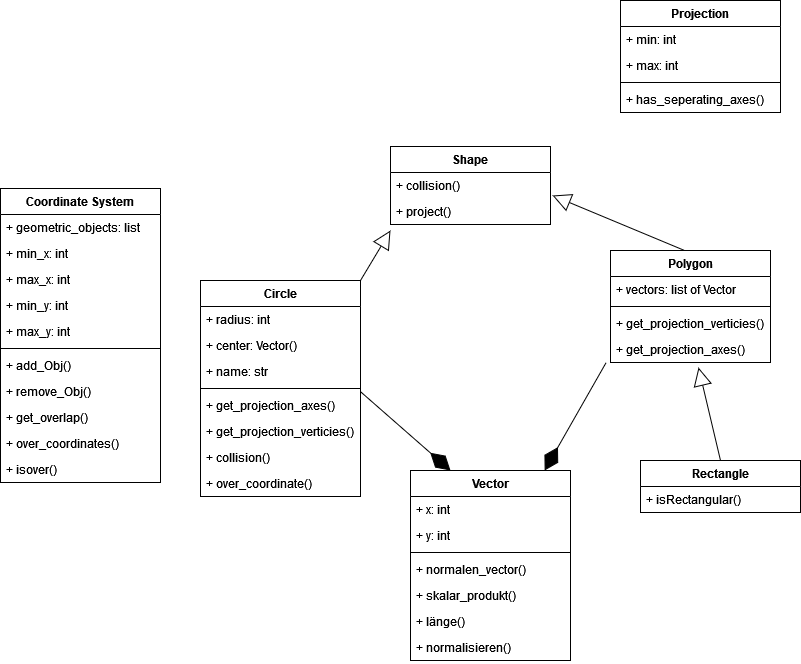

The diagram above was exported from draw.io. Its source (the exported page's mxGraphModel, read from the mxfile embedded in the PNG):
<mxGraphModel dx="993" dy="488" grid="1" gridSize="10" guides="1" tooltips="1" connect="1" arrows="1" fold="1" page="1" pageScale="1" pageWidth="850" pageHeight="1100" math="0" shadow="0">
  <root>
    <mxCell id="0" />
    <mxCell id="1" parent="0" />
    <mxCell id="L7t41R3XYdIc8wq55lKc-19" value="Vector" style="swimlane;fontStyle=1;align=center;verticalAlign=top;childLayout=stackLayout;horizontal=1;startSize=26;horizontalStack=0;resizeParent=1;resizeParentMax=0;resizeLast=0;collapsible=1;marginBottom=0;" vertex="1" parent="1">
      <mxGeometry x="440" y="490" width="160" height="190" as="geometry" />
    </mxCell>
    <mxCell id="L7t41R3XYdIc8wq55lKc-20" value="+ x: int" style="text;strokeColor=none;fillColor=none;align=left;verticalAlign=top;spacingLeft=4;spacingRight=4;overflow=hidden;rotatable=0;points=[[0,0.5],[1,0.5]];portConstraint=eastwest;" vertex="1" parent="L7t41R3XYdIc8wq55lKc-19">
      <mxGeometry y="26" width="160" height="26" as="geometry" />
    </mxCell>
    <mxCell id="L7t41R3XYdIc8wq55lKc-22" value="+ y: int" style="text;strokeColor=none;fillColor=none;align=left;verticalAlign=top;spacingLeft=4;spacingRight=4;overflow=hidden;rotatable=0;points=[[0,0.5],[1,0.5]];portConstraint=eastwest;" vertex="1" parent="L7t41R3XYdIc8wq55lKc-19">
      <mxGeometry y="52" width="160" height="26" as="geometry" />
    </mxCell>
    <mxCell id="L7t41R3XYdIc8wq55lKc-21" value="" style="line;strokeWidth=1;fillColor=none;align=left;verticalAlign=middle;spacingTop=-1;spacingLeft=3;spacingRight=3;rotatable=0;labelPosition=right;points=[];portConstraint=eastwest;strokeColor=inherit;" vertex="1" parent="L7t41R3XYdIc8wq55lKc-19">
      <mxGeometry y="78" width="160" height="8" as="geometry" />
    </mxCell>
    <mxCell id="L7t41R3XYdIc8wq55lKc-67" value="+ normalen_vector()&#10;" style="text;strokeColor=none;fillColor=none;align=left;verticalAlign=top;spacingLeft=4;spacingRight=4;overflow=hidden;rotatable=0;points=[[0,0.5],[1,0.5]];portConstraint=eastwest;" vertex="1" parent="L7t41R3XYdIc8wq55lKc-19">
      <mxGeometry y="86" width="160" height="26" as="geometry" />
    </mxCell>
    <mxCell id="L7t41R3XYdIc8wq55lKc-70" value="+ skalar_produkt()" style="text;strokeColor=none;fillColor=none;align=left;verticalAlign=top;spacingLeft=4;spacingRight=4;overflow=hidden;rotatable=0;points=[[0,0.5],[1,0.5]];portConstraint=eastwest;" vertex="1" parent="L7t41R3XYdIc8wq55lKc-19">
      <mxGeometry y="112" width="160" height="26" as="geometry" />
    </mxCell>
    <mxCell id="L7t41R3XYdIc8wq55lKc-71" value="+ länge()" style="text;strokeColor=none;fillColor=none;align=left;verticalAlign=top;spacingLeft=4;spacingRight=4;overflow=hidden;rotatable=0;points=[[0,0.5],[1,0.5]];portConstraint=eastwest;" vertex="1" parent="L7t41R3XYdIc8wq55lKc-19">
      <mxGeometry y="138" width="160" height="26" as="geometry" />
    </mxCell>
    <mxCell id="L7t41R3XYdIc8wq55lKc-72" value="+ normalisieren()" style="text;strokeColor=none;fillColor=none;align=left;verticalAlign=top;spacingLeft=4;spacingRight=4;overflow=hidden;rotatable=0;points=[[0,0.5],[1,0.5]];portConstraint=eastwest;" vertex="1" parent="L7t41R3XYdIc8wq55lKc-19">
      <mxGeometry y="164" width="160" height="26" as="geometry" />
    </mxCell>
    <mxCell id="L7t41R3XYdIc8wq55lKc-23" value="Coordinate System" style="swimlane;fontStyle=1;align=center;verticalAlign=top;childLayout=stackLayout;horizontal=1;startSize=26;horizontalStack=0;resizeParent=1;resizeParentMax=0;resizeLast=0;collapsible=1;marginBottom=0;" vertex="1" parent="1">
      <mxGeometry x="30" y="208" width="160" height="294" as="geometry" />
    </mxCell>
    <mxCell id="L7t41R3XYdIc8wq55lKc-24" value="+ geometric_objects: list" style="text;strokeColor=none;fillColor=none;align=left;verticalAlign=top;spacingLeft=4;spacingRight=4;overflow=hidden;rotatable=0;points=[[0,0.5],[1,0.5]];portConstraint=eastwest;" vertex="1" parent="L7t41R3XYdIc8wq55lKc-23">
      <mxGeometry y="26" width="160" height="26" as="geometry" />
    </mxCell>
    <mxCell id="L7t41R3XYdIc8wq55lKc-26" value="+ min_x: int" style="text;strokeColor=none;fillColor=none;align=left;verticalAlign=top;spacingLeft=4;spacingRight=4;overflow=hidden;rotatable=0;points=[[0,0.5],[1,0.5]];portConstraint=eastwest;" vertex="1" parent="L7t41R3XYdIc8wq55lKc-23">
      <mxGeometry y="52" width="160" height="26" as="geometry" />
    </mxCell>
    <mxCell id="L7t41R3XYdIc8wq55lKc-90" value="+ max_x: int" style="text;strokeColor=none;fillColor=none;align=left;verticalAlign=top;spacingLeft=4;spacingRight=4;overflow=hidden;rotatable=0;points=[[0,0.5],[1,0.5]];portConstraint=eastwest;" vertex="1" parent="L7t41R3XYdIc8wq55lKc-23">
      <mxGeometry y="78" width="160" height="26" as="geometry" />
    </mxCell>
    <mxCell id="L7t41R3XYdIc8wq55lKc-92" value="+ min_y: int" style="text;strokeColor=none;fillColor=none;align=left;verticalAlign=top;spacingLeft=4;spacingRight=4;overflow=hidden;rotatable=0;points=[[0,0.5],[1,0.5]];portConstraint=eastwest;" vertex="1" parent="L7t41R3XYdIc8wq55lKc-23">
      <mxGeometry y="104" width="160" height="26" as="geometry" />
    </mxCell>
    <mxCell id="L7t41R3XYdIc8wq55lKc-94" value="+ max_y: int" style="text;strokeColor=none;fillColor=none;align=left;verticalAlign=top;spacingLeft=4;spacingRight=4;overflow=hidden;rotatable=0;points=[[0,0.5],[1,0.5]];portConstraint=eastwest;" vertex="1" parent="L7t41R3XYdIc8wq55lKc-23">
      <mxGeometry y="130" width="160" height="26" as="geometry" />
    </mxCell>
    <mxCell id="L7t41R3XYdIc8wq55lKc-25" value="" style="line;strokeWidth=1;fillColor=none;align=left;verticalAlign=middle;spacingTop=-1;spacingLeft=3;spacingRight=3;rotatable=0;labelPosition=right;points=[];portConstraint=eastwest;strokeColor=inherit;" vertex="1" parent="L7t41R3XYdIc8wq55lKc-23">
      <mxGeometry y="156" width="160" height="8" as="geometry" />
    </mxCell>
    <mxCell id="L7t41R3XYdIc8wq55lKc-95" value="+ add_Obj()" style="text;strokeColor=none;fillColor=none;align=left;verticalAlign=top;spacingLeft=4;spacingRight=4;overflow=hidden;rotatable=0;points=[[0,0.5],[1,0.5]];portConstraint=eastwest;" vertex="1" parent="L7t41R3XYdIc8wq55lKc-23">
      <mxGeometry y="164" width="160" height="26" as="geometry" />
    </mxCell>
    <mxCell id="L7t41R3XYdIc8wq55lKc-96" value="+ remove_Obj()" style="text;strokeColor=none;fillColor=none;align=left;verticalAlign=top;spacingLeft=4;spacingRight=4;overflow=hidden;rotatable=0;points=[[0,0.5],[1,0.5]];portConstraint=eastwest;" vertex="1" parent="L7t41R3XYdIc8wq55lKc-23">
      <mxGeometry y="190" width="160" height="26" as="geometry" />
    </mxCell>
    <mxCell id="L7t41R3XYdIc8wq55lKc-97" value="+ get_overlap()" style="text;strokeColor=none;fillColor=none;align=left;verticalAlign=top;spacingLeft=4;spacingRight=4;overflow=hidden;rotatable=0;points=[[0,0.5],[1,0.5]];portConstraint=eastwest;" vertex="1" parent="L7t41R3XYdIc8wq55lKc-23">
      <mxGeometry y="216" width="160" height="26" as="geometry" />
    </mxCell>
    <mxCell id="L7t41R3XYdIc8wq55lKc-98" value="+ over_coordinates()" style="text;strokeColor=none;fillColor=none;align=left;verticalAlign=top;spacingLeft=4;spacingRight=4;overflow=hidden;rotatable=0;points=[[0,0.5],[1,0.5]];portConstraint=eastwest;" vertex="1" parent="L7t41R3XYdIc8wq55lKc-23">
      <mxGeometry y="242" width="160" height="26" as="geometry" />
    </mxCell>
    <mxCell id="L7t41R3XYdIc8wq55lKc-99" value="+ isover()" style="text;strokeColor=none;fillColor=none;align=left;verticalAlign=top;spacingLeft=4;spacingRight=4;overflow=hidden;rotatable=0;points=[[0,0.5],[1,0.5]];portConstraint=eastwest;" vertex="1" parent="L7t41R3XYdIc8wq55lKc-23">
      <mxGeometry y="268" width="160" height="26" as="geometry" />
    </mxCell>
    <mxCell id="L7t41R3XYdIc8wq55lKc-27" value="Shape" style="swimlane;fontStyle=1;align=center;verticalAlign=top;childLayout=stackLayout;horizontal=1;startSize=26;horizontalStack=0;resizeParent=1;resizeParentMax=0;resizeLast=0;collapsible=1;marginBottom=0;" vertex="1" parent="1">
      <mxGeometry x="420" y="166" width="160" height="78" as="geometry" />
    </mxCell>
    <mxCell id="L7t41R3XYdIc8wq55lKc-30" value="+ collision()" style="text;strokeColor=none;fillColor=none;align=left;verticalAlign=top;spacingLeft=4;spacingRight=4;overflow=hidden;rotatable=0;points=[[0,0.5],[1,0.5]];portConstraint=eastwest;" vertex="1" parent="L7t41R3XYdIc8wq55lKc-27">
      <mxGeometry y="26" width="160" height="26" as="geometry" />
    </mxCell>
    <mxCell id="L7t41R3XYdIc8wq55lKc-88" value="+ project()" style="text;strokeColor=none;fillColor=none;align=left;verticalAlign=top;spacingLeft=4;spacingRight=4;overflow=hidden;rotatable=0;points=[[0,0.5],[1,0.5]];portConstraint=eastwest;" vertex="1" parent="L7t41R3XYdIc8wq55lKc-27">
      <mxGeometry y="52" width="160" height="26" as="geometry" />
    </mxCell>
    <mxCell id="L7t41R3XYdIc8wq55lKc-31" value="Polygon" style="swimlane;fontStyle=1;align=center;verticalAlign=top;childLayout=stackLayout;horizontal=1;startSize=26;horizontalStack=0;resizeParent=1;resizeParentMax=0;resizeLast=0;collapsible=1;marginBottom=0;" vertex="1" parent="1">
      <mxGeometry x="640" y="270" width="160" height="112" as="geometry" />
    </mxCell>
    <mxCell id="L7t41R3XYdIc8wq55lKc-32" value="+ vectors: list of Vector" style="text;strokeColor=none;fillColor=none;align=left;verticalAlign=top;spacingLeft=4;spacingRight=4;overflow=hidden;rotatable=0;points=[[0,0.5],[1,0.5]];portConstraint=eastwest;" vertex="1" parent="L7t41R3XYdIc8wq55lKc-31">
      <mxGeometry y="26" width="160" height="26" as="geometry" />
    </mxCell>
    <mxCell id="L7t41R3XYdIc8wq55lKc-33" value="" style="line;strokeWidth=1;fillColor=none;align=left;verticalAlign=middle;spacingTop=-1;spacingLeft=3;spacingRight=3;rotatable=0;labelPosition=right;points=[];portConstraint=eastwest;strokeColor=inherit;" vertex="1" parent="L7t41R3XYdIc8wq55lKc-31">
      <mxGeometry y="52" width="160" height="8" as="geometry" />
    </mxCell>
    <mxCell id="L7t41R3XYdIc8wq55lKc-34" value="+ get_projection_verticies()" style="text;strokeColor=none;fillColor=none;align=left;verticalAlign=top;spacingLeft=4;spacingRight=4;overflow=hidden;rotatable=0;points=[[0,0.5],[1,0.5]];portConstraint=eastwest;" vertex="1" parent="L7t41R3XYdIc8wq55lKc-31">
      <mxGeometry y="60" width="160" height="26" as="geometry" />
    </mxCell>
    <mxCell id="L7t41R3XYdIc8wq55lKc-82" value="+ get_projection_axes()" style="text;strokeColor=none;fillColor=none;align=left;verticalAlign=top;spacingLeft=4;spacingRight=4;overflow=hidden;rotatable=0;points=[[0,0.5],[1,0.5]];portConstraint=eastwest;" vertex="1" parent="L7t41R3XYdIc8wq55lKc-31">
      <mxGeometry y="86" width="160" height="26" as="geometry" />
    </mxCell>
    <mxCell id="L7t41R3XYdIc8wq55lKc-35" value="Rectangle" style="swimlane;fontStyle=1;align=center;verticalAlign=top;childLayout=stackLayout;horizontal=1;startSize=26;horizontalStack=0;resizeParent=1;resizeParentMax=0;resizeLast=0;collapsible=1;marginBottom=0;" vertex="1" parent="1">
      <mxGeometry x="670" y="480" width="160" height="52" as="geometry" />
    </mxCell>
    <mxCell id="L7t41R3XYdIc8wq55lKc-38" value="+ isRectangular()" style="text;strokeColor=none;fillColor=none;align=left;verticalAlign=top;spacingLeft=4;spacingRight=4;overflow=hidden;rotatable=0;points=[[0,0.5],[1,0.5]];portConstraint=eastwest;" vertex="1" parent="L7t41R3XYdIc8wq55lKc-35">
      <mxGeometry y="26" width="160" height="26" as="geometry" />
    </mxCell>
    <mxCell id="L7t41R3XYdIc8wq55lKc-39" value="Circle" style="swimlane;fontStyle=1;align=center;verticalAlign=top;childLayout=stackLayout;horizontal=1;startSize=26;horizontalStack=0;resizeParent=1;resizeParentMax=0;resizeLast=0;collapsible=1;marginBottom=0;" vertex="1" parent="1">
      <mxGeometry x="230" y="300" width="160" height="216" as="geometry" />
    </mxCell>
    <mxCell id="L7t41R3XYdIc8wq55lKc-73" value="+ radius: int" style="text;strokeColor=none;fillColor=none;align=left;verticalAlign=top;spacingLeft=4;spacingRight=4;overflow=hidden;rotatable=0;points=[[0,0.5],[1,0.5]];portConstraint=eastwest;" vertex="1" parent="L7t41R3XYdIc8wq55lKc-39">
      <mxGeometry y="26" width="160" height="26" as="geometry" />
    </mxCell>
    <mxCell id="L7t41R3XYdIc8wq55lKc-42" value="+ center: Vector()" style="text;strokeColor=none;fillColor=none;align=left;verticalAlign=top;spacingLeft=4;spacingRight=4;overflow=hidden;rotatable=0;points=[[0,0.5],[1,0.5]];portConstraint=eastwest;" vertex="1" parent="L7t41R3XYdIc8wq55lKc-39">
      <mxGeometry y="52" width="160" height="26" as="geometry" />
    </mxCell>
    <mxCell id="L7t41R3XYdIc8wq55lKc-85" value="+ name: str" style="text;strokeColor=none;fillColor=none;align=left;verticalAlign=top;spacingLeft=4;spacingRight=4;overflow=hidden;rotatable=0;points=[[0,0.5],[1,0.5]];portConstraint=eastwest;" vertex="1" parent="L7t41R3XYdIc8wq55lKc-39">
      <mxGeometry y="78" width="160" height="26" as="geometry" />
    </mxCell>
    <mxCell id="L7t41R3XYdIc8wq55lKc-41" value="" style="line;strokeWidth=1;fillColor=none;align=left;verticalAlign=middle;spacingTop=-1;spacingLeft=3;spacingRight=3;rotatable=0;labelPosition=right;points=[];portConstraint=eastwest;strokeColor=inherit;" vertex="1" parent="L7t41R3XYdIc8wq55lKc-39">
      <mxGeometry y="104" width="160" height="8" as="geometry" />
    </mxCell>
    <mxCell id="L7t41R3XYdIc8wq55lKc-77" value="+ get_projection_axes()" style="text;strokeColor=none;fillColor=none;align=left;verticalAlign=top;spacingLeft=4;spacingRight=4;overflow=hidden;rotatable=0;points=[[0,0.5],[1,0.5]];portConstraint=eastwest;" vertex="1" parent="L7t41R3XYdIc8wq55lKc-39">
      <mxGeometry y="112" width="160" height="26" as="geometry" />
    </mxCell>
    <mxCell id="L7t41R3XYdIc8wq55lKc-74" value="+ get_projection_verticies()" style="text;strokeColor=none;fillColor=none;align=left;verticalAlign=top;spacingLeft=4;spacingRight=4;overflow=hidden;rotatable=0;points=[[0,0.5],[1,0.5]];portConstraint=eastwest;" vertex="1" parent="L7t41R3XYdIc8wq55lKc-39">
      <mxGeometry y="138" width="160" height="26" as="geometry" />
    </mxCell>
    <mxCell id="L7t41R3XYdIc8wq55lKc-75" value="+ collision()" style="text;strokeColor=none;fillColor=none;align=left;verticalAlign=top;spacingLeft=4;spacingRight=4;overflow=hidden;rotatable=0;points=[[0,0.5],[1,0.5]];portConstraint=eastwest;" vertex="1" parent="L7t41R3XYdIc8wq55lKc-39">
      <mxGeometry y="164" width="160" height="26" as="geometry" />
    </mxCell>
    <mxCell id="L7t41R3XYdIc8wq55lKc-76" value="+ over_coordinate()" style="text;strokeColor=none;fillColor=none;align=left;verticalAlign=top;spacingLeft=4;spacingRight=4;overflow=hidden;rotatable=0;points=[[0,0.5],[1,0.5]];portConstraint=eastwest;" vertex="1" parent="L7t41R3XYdIc8wq55lKc-39">
      <mxGeometry y="190" width="160" height="26" as="geometry" />
    </mxCell>
    <mxCell id="L7t41R3XYdIc8wq55lKc-43" value="Projection" style="swimlane;fontStyle=1;align=center;verticalAlign=top;childLayout=stackLayout;horizontal=1;startSize=26;horizontalStack=0;resizeParent=1;resizeParentMax=0;resizeLast=0;collapsible=1;marginBottom=0;" vertex="1" parent="1">
      <mxGeometry x="650" y="20" width="160" height="112" as="geometry" />
    </mxCell>
    <mxCell id="L7t41R3XYdIc8wq55lKc-44" value="+ min: int" style="text;strokeColor=none;fillColor=none;align=left;verticalAlign=top;spacingLeft=4;spacingRight=4;overflow=hidden;rotatable=0;points=[[0,0.5],[1,0.5]];portConstraint=eastwest;" vertex="1" parent="L7t41R3XYdIc8wq55lKc-43">
      <mxGeometry y="26" width="160" height="26" as="geometry" />
    </mxCell>
    <mxCell id="L7t41R3XYdIc8wq55lKc-46" value="+ max: int" style="text;strokeColor=none;fillColor=none;align=left;verticalAlign=top;spacingLeft=4;spacingRight=4;overflow=hidden;rotatable=0;points=[[0,0.5],[1,0.5]];portConstraint=eastwest;" vertex="1" parent="L7t41R3XYdIc8wq55lKc-43">
      <mxGeometry y="52" width="160" height="26" as="geometry" />
    </mxCell>
    <mxCell id="L7t41R3XYdIc8wq55lKc-45" value="" style="line;strokeWidth=1;fillColor=none;align=left;verticalAlign=middle;spacingTop=-1;spacingLeft=3;spacingRight=3;rotatable=0;labelPosition=right;points=[];portConstraint=eastwest;strokeColor=inherit;" vertex="1" parent="L7t41R3XYdIc8wq55lKc-43">
      <mxGeometry y="78" width="160" height="8" as="geometry" />
    </mxCell>
    <mxCell id="L7t41R3XYdIc8wq55lKc-100" value="+ has_seperating_axes()" style="text;strokeColor=none;fillColor=none;align=left;verticalAlign=top;spacingLeft=4;spacingRight=4;overflow=hidden;rotatable=0;points=[[0,0.5],[1,0.5]];portConstraint=eastwest;" vertex="1" parent="L7t41R3XYdIc8wq55lKc-43">
      <mxGeometry y="86" width="160" height="26" as="geometry" />
    </mxCell>
    <mxCell id="L7t41R3XYdIc8wq55lKc-48" value="" style="endArrow=block;endSize=16;endFill=0;html=1;rounded=0;exitX=1;exitY=0;exitDx=0;exitDy=0;" edge="1" parent="1" source="L7t41R3XYdIc8wq55lKc-39">
      <mxGeometry width="160" relative="1" as="geometry">
        <mxPoint x="190" y="240" as="sourcePoint" />
        <mxPoint x="420" y="250" as="targetPoint" />
      </mxGeometry>
    </mxCell>
    <mxCell id="L7t41R3XYdIc8wq55lKc-49" value="" style="endArrow=block;endSize=16;endFill=0;html=1;rounded=0;exitX=0.5;exitY=0;exitDx=0;exitDy=0;entryX=0.55;entryY=1.192;entryDx=0;entryDy=0;entryPerimeter=0;" edge="1" parent="1" source="L7t41R3XYdIc8wq55lKc-35" target="L7t41R3XYdIc8wq55lKc-82">
      <mxGeometry width="160" relative="1" as="geometry">
        <mxPoint x="451.91999999999996" y="335.95799999999997" as="sourcePoint" />
        <mxPoint x="579.9999999999999" y="270" as="targetPoint" />
      </mxGeometry>
    </mxCell>
    <mxCell id="L7t41R3XYdIc8wq55lKc-50" value="" style="endArrow=block;endSize=16;endFill=0;html=1;rounded=0;entryX=1.013;entryY=0.885;entryDx=0;entryDy=0;entryPerimeter=0;exitX=0.463;exitY=0;exitDx=0;exitDy=0;exitPerimeter=0;" edge="1" parent="1" source="L7t41R3XYdIc8wq55lKc-31">
      <mxGeometry x="-1" y="-100" width="160" relative="1" as="geometry">
        <mxPoint x="250" y="450" as="sourcePoint" />
        <mxPoint x="582.0799999999999" y="215.01" as="targetPoint" />
        <mxPoint as="offset" />
      </mxGeometry>
    </mxCell>
    <mxCell id="L7t41R3XYdIc8wq55lKc-101" value="" style="endArrow=diamondThin;endFill=1;endSize=24;html=1;rounded=0;exitX=0.997;exitY=-0.048;exitDx=0;exitDy=0;exitPerimeter=0;entryX=0.25;entryY=0;entryDx=0;entryDy=0;" edge="1" parent="1" source="L7t41R3XYdIc8wq55lKc-77" target="L7t41R3XYdIc8wq55lKc-19">
      <mxGeometry width="160" relative="1" as="geometry">
        <mxPoint x="420" y="430" as="sourcePoint" />
        <mxPoint x="580" y="430" as="targetPoint" />
      </mxGeometry>
    </mxCell>
    <mxCell id="L7t41R3XYdIc8wq55lKc-102" value="" style="endArrow=diamondThin;endFill=1;endSize=24;html=1;rounded=0;exitX=-0.027;exitY=1;exitDx=0;exitDy=0;exitPerimeter=0;" edge="1" parent="1" source="L7t41R3XYdIc8wq55lKc-82" target="L7t41R3XYdIc8wq55lKc-19">
      <mxGeometry width="160" relative="1" as="geometry">
        <mxPoint x="399.52" y="420.75200000000007" as="sourcePoint" />
        <mxPoint x="490" y="500.0000000000001" as="targetPoint" />
      </mxGeometry>
    </mxCell>
  </root>
</mxGraphModel>